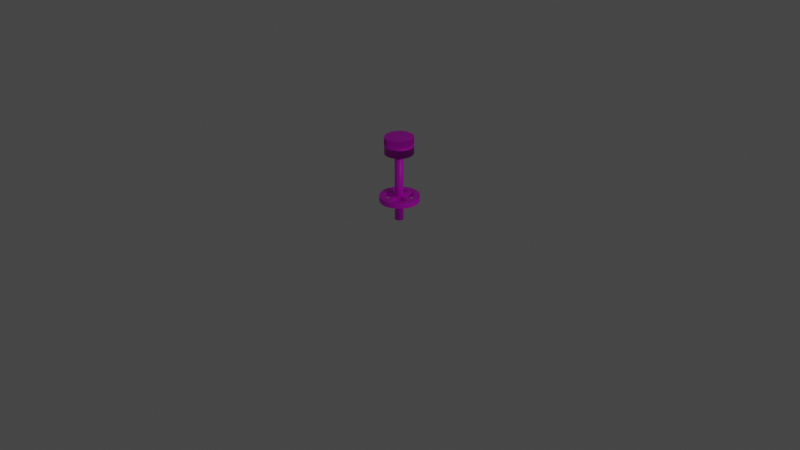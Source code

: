 # Source: stool.blend  (saved by Blender 3.6.11; exported with 4.5.12 LTS)
import bpy
from mathutils import Matrix  # noqa: F401  (used for matrix-valued properties, if any)

bpy.ops.wm.read_factory_settings(use_empty=True)
scene = bpy.context.scene
scene.name = 'Scene'

# ---- collections
col_collection = bpy.data.collections.new('Collection'); scene.collection.children.link(col_collection)

# ---- images (referenced by path relative to the original .blend; pixels are not part of the script)
import os
ASSET_DIR = os.environ.get("B2B_ASSET_DIR", "")  # directory of the original .blend (textures are referenced by path, not embedded)
HERE = os.path.dirname(os.path.abspath(__file__))  # packed textures are extracted next to this script under _unpacked/

def load_image(name, relpath, width, height, colorspace="sRGB"):
    """Load a texture the original file referenced (path relative to the .blend, or extracted next to this script)."""
    p = next((c for c in (os.path.join(HERE, relpath), os.path.join(ASSET_DIR, relpath)) if relpath and os.path.exists(c)), "")
    if p:
        img = bpy.data.images.load(p, check_existing=True)
        img.name = name
    else:  # same state as the original file: an image datablock whose file is absent (Cycles renders it pink)
        img = bpy.data.images.new(name, width, height)
        img.source = "FILE"
        img.filepath = "//" + (relpath or name)
    img.colorspace_settings.name = colorspace
    return img
img_blackmetaliclegs_asset_jpeg = load_image('blackmetaliclegs_asset.jpeg', 'blackmetaliclegs_asset.jpeg', 1024, 1024, 'sRGB')
img_tablewood_asset_jpeg = load_image('tablewood_asset.jpeg', 'tablewood_asset.jpeg', 1024, 1024, 'sRGB')

# ---- materials (node trees are filled in below, after node groups)
mat_material_001 = bpy.data.materials.new('Material.001')
mat_material_001.use_transparent_shadow = False
mat_material_002 = bpy.data.materials.new('Material.002')
mat_material_002.use_transparent_shadow = False
mat_material_003 = bpy.data.materials.new('Material.003')
mat_material_003.use_transparent_shadow = False

# ---- material node trees
mat_material_001.use_nodes = True; mat_material_001.node_tree.nodes.clear()
_N = mat_material_001.node_tree.nodes; _L = mat_material_001.node_tree.links
n0 = _N.new('ShaderNodeBsdfPrincipled'); n0.name = 'Principled BSDF'; n0.location = (10, 300)
n0.distribution = 'GGX'
n0.subsurface_method = 'RANDOM_WALK_SKIN'
n0.inputs[3].default_value = 1.45
n0.inputs[27].default_value = (0.0, 0.0, 0.0, 1.0)
n0.inputs[28].default_value = 1.0
n1 = _N.new('ShaderNodeOutputMaterial'); n1.name = 'Material Output'; n1.location = (300, 300)
n2 = _N.new('ShaderNodeTexImage'); n2.name = 'Image Texture'; n2.location = (-357, 170)
n2.image = img_blackmetaliclegs_asset_jpeg
_L.new(n0.outputs[0], n1.inputs[0])
_L.new(n2.outputs[0], n0.inputs[0])
_L.new(n2.outputs[1], n0.inputs[4])
n1.is_active_output = True
mat_material_002.use_nodes = True; mat_material_002.node_tree.nodes.clear()
_N = mat_material_002.node_tree.nodes; _L = mat_material_002.node_tree.links
n0 = _N.new('ShaderNodeBsdfPrincipled'); n0.name = 'Principled BSDF'; n0.location = (10, 300)
n0.distribution = 'GGX'
n0.subsurface_method = 'RANDOM_WALK_SKIN'
n0.inputs[3].default_value = 1.45
n0.inputs[27].default_value = (0.0, 0.0, 0.0, 1.0)
n0.inputs[28].default_value = 1.0
n1 = _N.new('ShaderNodeOutputMaterial'); n1.name = 'Material Output'; n1.location = (300, 300)
n2 = _N.new('ShaderNodeTexImage'); n2.name = 'Image Texture'; n2.location = (-303, 200)
n2.image = img_tablewood_asset_jpeg
_L.new(n0.outputs[0], n1.inputs[0])
_L.new(n2.outputs[0], n0.inputs[0])
_L.new(n2.outputs[1], n0.inputs[4])
n1.is_active_output = True
mat_material_003.use_nodes = True; mat_material_003.node_tree.nodes.clear()
_N = mat_material_003.node_tree.nodes; _L = mat_material_003.node_tree.links
n0 = _N.new('ShaderNodeBsdfPrincipled'); n0.name = 'Principled BSDF'; n0.location = (10, 300)
n0.distribution = 'GGX'
n0.subsurface_method = 'RANDOM_WALK_SKIN'
n0.inputs[3].default_value = 1.45
n0.inputs[27].default_value = (0.0, 0.0, 0.0, 1.0)
n0.inputs[28].default_value = 1.0
n1 = _N.new('ShaderNodeOutputMaterial'); n1.name = 'Material Output'; n1.location = (300, 300)
n2 = _N.new('ShaderNodeTexImage'); n2.name = 'Image Texture'; n2.location = (-309, 231)
n2.image = img_blackmetaliclegs_asset_jpeg
_L.new(n0.outputs[0], n1.inputs[0])
_L.new(n2.outputs[0], n0.inputs[0])
_L.new(n2.outputs[1], n0.inputs[4])
n1.is_active_output = True

# ---- world
world_world = bpy.data.worlds.new('World'); scene.world = world_world
world_world.use_nodes = True; world_world.node_tree.nodes.clear()
_N = world_world.node_tree.nodes; _L = world_world.node_tree.links
n0 = _N.new('ShaderNodeOutputWorld'); n0.name = 'World Output'; n0.location = (300, 300)
n1 = _N.new('ShaderNodeBackground'); n1.name = 'Background'; n1.location = (10, 300)
n1.inputs[0].default_value = (0.05088, 0.05088, 0.05088, 1.0)
_L.new(n1.outputs[0], n0.inputs[0])
n0.is_active_output = True
world_world.color = (0.05088, 0.05088, 0.05088)
world_world.use_sun_shadow = False
world_world.sun_shadow_jitter_overblur = 0.0

# ---- cameras
cam_camera = bpy.data.cameras.new('Camera')
cam_camera.clip_end = 100.0
cam_camera.ortho_scale = 7.314

# ---- lights
light_light = bpy.data.lights.new('Light', 'POINT')
light_light.transmission_factor = 0.0
light_light.energy = 1000.0
light_light.shadow_soft_size = 0.1
light_light.shadow_maximum_resolution = 0.006
light_light.use_absolute_resolution = True

# ---- meshes
me_cylinder = bpy.data.meshes.new('Cylinder')
me_cylinder.from_pydata([(0.0, 0.045, -0.375), (0.0, 0.045, 0.375), (0.008779, 0.04414, -0.375), (0.008779, 0.04414, 0.375), (0.01722, 0.04157, -0.375), (0.01722, 0.04157, 0.375), (0.025, 0.03742, -0.375), (0.025, 0.03742, 0.375), (0.03182, 0.03182, -0.375), (0.03182, 0.03182, 0.375), (0.03742, 0.025, -0.375), (0.03742, 0.025, 0.375), (0.04157, 0.01722, -0.375), (0.04157, 0.01722, 0.375), (0.04414, 0.008779, -0.375), (0.04414, 0.008779, 0.375), (0.045, 0.0, -0.375), (0.045, 0.0, 0.375), (0.04414, -0.008779, -0.375), (0.04414, -0.008779, 0.375), (0.04157, -0.01722, -0.375), (0.04157, -0.01722, 0.375), (0.03742, -0.025, -0.375), (0.03742, -0.025, 0.375), (0.03182, -0.03182, -0.375), (0.03182, -0.03182, 0.375), (0.025, -0.03742, -0.375), (0.025, -0.03742, 0.375), (0.01722, -0.04157, -0.375), (0.01722, -0.04157, 0.375), (0.008779, -0.04414, -0.375), (0.008779, -0.04414, 0.375), (0.0, -0.045, -0.375), (0.0, -0.045, 0.375), (-0.008779, -0.04414, -0.375), (-0.008779, -0.04414, 0.375), (-0.01722, -0.04157, -0.375), (-0.01722, -0.04157, 0.375), (-0.025, -0.03742, -0.375), (-0.025, -0.03742, 0.375), (-0.03182, -0.03182, -0.375), (-0.03182, -0.03182, 0.375), (-0.03742, -0.025, -0.375), (-0.03742, -0.025, 0.375), (-0.04157, -0.01722, -0.375), (-0.04157, -0.01722, 0.375), (-0.04414, -0.008779, -0.375), (-0.04414, -0.008779, 0.375), (-0.045, 0.0, -0.375), (-0.045, 0.0, 0.375), (-0.04414, 0.008779, -0.375), (-0.04414, 0.008779, 0.375), (-0.04157, 0.01722, -0.375), (-0.04157, 0.01722, 0.375), (-0.03742, 0.025, -0.375), (-0.03742, 0.025, 0.375), (-0.03182, 0.03182, -0.375), (-0.03182, 0.03182, 0.375), (-0.025, 0.03742, -0.375), (-0.025, 0.03742, 0.375), (-0.01722, 0.04157, -0.375), (-0.01722, 0.04157, 0.375), (-0.008779, 0.04414, -0.375), (-0.008779, 0.04414, 0.375)], [], [(0, 1, 3, 2), (2, 3, 5, 4), (4, 5, 7, 6), (6, 7, 9, 8), (8, 9, 11, 10), (10, 11, 13, 12), (12, 13, 15, 14), (14, 15, 17, 16), (16, 17, 19, 18), (18, 19, 21, 20), (20, 21, 23, 22), (22, 23, 25, 24), (24, 25, 27, 26), (26, 27, 29, 28), (28, 29, 31, 30), (30, 31, 33, 32), (32, 33, 35, 34), (34, 35, 37, 36), (36, 37, 39, 38), (38, 39, 41, 40), (40, 41, 43, 42), (42, 43, 45, 44), (44, 45, 47, 46), (46, 47, 49, 48), (48, 49, 51, 50), (50, 51, 53, 52), (52, 53, 55, 54), (54, 55, 57, 56), (56, 57, 59, 58), (58, 59, 61, 60), (3, 1, 63, 61, 59, 57, 55, 53, 51, 49, 47, 45, 43, 41, 39, 37, 35, 33, 31, 29, 27, 25, 23, 21, 19, 17, 15, 13, 11, 9, 7, 5), (60, 61, 63, 62), (62, 63, 1, 0), (0, 2, 4, 6, 8, 10, 12, 14, 16, 18, 20, 22, 24, 26, 28, 30, 32, 34, 36, 38, 40, 42, 44, 46, 48, 50, 52, 54, 56, 58, 60, 62)])
me_cylinder.polygons.foreach_set('use_smooth', [True] * 34)
_uv = me_cylinder.uv_layers.new(name='UVMap')
_uv.uv.foreach_set('vector', [1.0, 0.5, 1.0, 1.0, 0.9688, 1.0, 0.9688, 0.5, 0.9688, 0.5, 0.9688, 1.0, 0.9375, 1.0, 0.9375, 0.5, 0.9375, 0.5, 0.9375, 1.0, 0.9062, 1.0, 0.9062, 0.5, 0.9062, 0.5, 0.9062, 1.0, 0.875, 1.0, 0.875, 0.5, 0.875, 0.5, 0.875, 1.0, 0.8438, 1.0, 0.8438, 0.5, 0.8438, 0.5, 0.8438, 1.0, 0.8125, 1.0, 0.8125, 0.5, 0.8125, 0.5, 0.8125, 1.0, 0.7812, 1.0, 0.7812, 0.5, 0.7812, 0.5, 0.7812, 1.0, 0.75, 1.0, 0.75, 0.5, 0.75, 0.5, 0.75, 1.0, 0.7188, 1.0, 0.7188, 0.5, 0.7188, 0.5, 0.7188, 1.0, 0.6875, 1.0, 0.6875, 0.5, 0.6875, 0.5, 0.6875, 1.0, 0.6562, 1.0, 0.6562, 0.5, 0.6562, 0.5, 0.6562, 1.0, 0.625, 1.0, 0.625, 0.5, 0.625, 0.5, 0.625, 1.0, 0.5938, 1.0, 0.5938, 0.5, 0.5938, 0.5, 0.5938, 1.0, 0.5625, 1.0, 0.5625, 0.5, 0.5625, 0.5, 0.5625, 1.0, 0.5312, 1.0, 0.5312, 0.5, 0.5312, 0.5, 0.5312, 1.0, 0.5, 1.0, 0.5, 0.5, 0.5, 0.5, 0.5, 1.0, 0.4688, 1.0, 0.4688, 0.5, 0.4688, 0.5, 0.4688, 1.0, 0.4375, 1.0, 0.4375, 0.5, 0.4375, 0.5, 0.4375, 1.0, 0.4062, 1.0, 0.4062, 0.5, 0.4062, 0.5, 0.4062, 1.0, 0.375, 1.0, 0.375, 0.5, 0.375, 0.5, 0.375, 1.0, 0.3438, 1.0, 0.3438, 0.5, 0.3438, 0.5, 0.3438, 1.0, 0.3125, 1.0, 0.3125, 0.5, 0.3125, 0.5, 0.3125, 1.0, 0.2812, 1.0, 0.2812, 0.5, 0.2812, 0.5, 0.2812, 1.0, 0.25, 1.0, 0.25, 0.5, 0.25, 0.5, 0.25, 1.0, 0.2188, 1.0, 0.2188, 0.5, 0.2188, 0.5, 0.2188, 1.0, 0.1875, 1.0, 0.1875, 0.5, 0.1875, 0.5, 0.1875, 1.0, 0.1562, 1.0, 0.1562, 0.5, 0.1562, 0.5, 0.1562, 1.0, 0.125, 1.0, 0.125, 0.5, 0.125, 0.5, 0.125, 1.0, 0.09375, 1.0, 0.09375, 0.5, 0.09375, 0.5, 0.09375, 1.0, 0.0625, 1.0, 0.0625, 0.5, 0.2968, 0.4854, 0.25, 0.49, 0.2032, 0.4854, 0.1582, 0.4717, 0.1167, 0.4496, 0.08029, 0.4197, 0.05045, 0.3833, 0.02827, 0.3418, 0.01461, 0.2968, 0.01, 0.25, 0.01461, 0.2032, 0.02827, 0.1582, 0.05045, 0.1167, 0.08029, 0.08029, 0.1167, 0.05045, 0.1582, 0.02827, 0.2032, 0.01461, 0.25, 0.01, 0.2968, 0.01461, 0.3418, 0.02827, 0.3833, 0.05045, 0.4197, 0.08029, 0.4496, 0.1167, 0.4717, 0.1582, 0.4854, 0.2032, 0.49, 0.25, 0.4854, 0.2968, 0.4717, 0.3418, 0.4496, 0.3833, 0.4197, 0.4197, 0.3833, 0.4496, 0.3418, 0.4717, 0.0625, 0.5, 0.0625, 1.0, 0.03125, 1.0, 0.03125, 0.5, 0.03125, 0.5, 0.03125, 1.0, 0.0, 1.0, 0.0, 0.5, 0.75, 0.49, 0.7968, 0.4854, 0.8418, 0.4717, 0.8833, 0.4496, 0.9197, 0.4197, 0.9496, 0.3833, 0.9717, 0.3418, 0.9854, 0.2968, 0.99, 0.25, 0.9854, 0.2032, 0.9717, 0.1582, 0.9496, 0.1167, 0.9197, 0.08029, 0.8833, 0.05045, 0.8418, 0.02827, 0.7968, 0.01461, 0.75, 0.01, 0.7032, 0.01461, 0.6582, 0.02827, 0.6167, 0.05045, 0.5803, 0.08029, 0.5504, 0.1167, 0.5283, 0.1582, 0.5146, 0.2032, 0.51, 0.25, 0.5146, 0.2968, 0.5283, 0.3418, 0.5504, 0.3833, 0.5803, 0.4197, 0.6167, 0.4496, 0.6582, 0.4717, 0.7032, 0.4854])
me_cylinder.materials.append(mat_material_001)
me_cylinder.update()
me_cylinder_001 = bpy.data.meshes.new('Cylinder.001')
me_cylinder_001.from_pydata([(0.0, 0.045, -0.375), (0.0, 0.045, 0.375), (0.008779, 0.04414, -0.375), (0.008779, 0.04414, 0.375), (0.01722, 0.04157, -0.375), (0.01722, 0.04157, 0.375), (0.025, 0.03742, -0.375), (0.025, 0.03742, 0.375), (0.03182, 0.03182, -0.375), (0.03182, 0.03182, 0.375), (0.03742, 0.025, -0.375), (0.03742, 0.025, 0.375), (0.04157, 0.01722, -0.375), (0.04157, 0.01722, 0.375), (0.04414, 0.008779, -0.375), (0.04414, 0.008779, 0.375), (0.045, 0.0, -0.375), (0.045, 0.0, 0.375), (0.04414, -0.008779, -0.375), (0.04414, -0.008779, 0.375), (0.04157, -0.01722, -0.375), (0.04157, -0.01722, 0.375), (0.03742, -0.025, -0.375), (0.03742, -0.025, 0.375), (0.03182, -0.03182, -0.375), (0.03182, -0.03182, 0.375), (0.025, -0.03742, -0.375), (0.025, -0.03742, 0.375), (0.01722, -0.04157, -0.375), (0.01722, -0.04157, 0.375), (0.008779, -0.04414, -0.375), (0.008779, -0.04414, 0.375), (0.0, -0.045, -0.375), (0.0, -0.045, 0.375), (-0.008779, -0.04414, -0.375), (-0.008779, -0.04414, 0.375), (-0.01722, -0.04157, -0.375), (-0.01722, -0.04157, 0.375), (-0.025, -0.03742, -0.375), (-0.025, -0.03742, 0.375), (-0.03182, -0.03182, -0.375), (-0.03182, -0.03182, 0.375), (-0.03742, -0.025, -0.375), (-0.03742, -0.025, 0.375), (-0.04157, -0.01722, -0.375), (-0.04157, -0.01722, 0.375), (-0.04414, -0.008779, -0.375), (-0.04414, -0.008779, 0.375), (-0.045, 0.0, -0.375), (-0.045, 0.0, 0.375), (-0.04414, 0.008779, -0.375), (-0.04414, 0.008779, 0.375), (-0.04157, 0.01722, -0.375), (-0.04157, 0.01722, 0.375), (-0.03742, 0.025, -0.375), (-0.03742, 0.025, 0.375), (-0.03182, 0.03182, -0.375), (-0.03182, 0.03182, 0.375), (-0.025, 0.03742, -0.375), (-0.025, 0.03742, 0.375), (-0.01722, 0.04157, -0.375), (-0.01722, 0.04157, 0.375), (-0.008779, 0.04414, -0.375), (-0.008779, 0.04414, 0.375)], [], [(0, 1, 3, 2), (2, 3, 5, 4), (4, 5, 7, 6), (6, 7, 9, 8), (8, 9, 11, 10), (10, 11, 13, 12), (12, 13, 15, 14), (14, 15, 17, 16), (16, 17, 19, 18), (18, 19, 21, 20), (20, 21, 23, 22), (22, 23, 25, 24), (24, 25, 27, 26), (26, 27, 29, 28), (28, 29, 31, 30), (30, 31, 33, 32), (32, 33, 35, 34), (34, 35, 37, 36), (36, 37, 39, 38), (38, 39, 41, 40), (40, 41, 43, 42), (42, 43, 45, 44), (44, 45, 47, 46), (46, 47, 49, 48), (48, 49, 51, 50), (50, 51, 53, 52), (52, 53, 55, 54), (54, 55, 57, 56), (56, 57, 59, 58), (58, 59, 61, 60), (3, 1, 63, 61, 59, 57, 55, 53, 51, 49, 47, 45, 43, 41, 39, 37, 35, 33, 31, 29, 27, 25, 23, 21, 19, 17, 15, 13, 11, 9, 7, 5), (60, 61, 63, 62), (62, 63, 1, 0), (0, 2, 4, 6, 8, 10, 12, 14, 16, 18, 20, 22, 24, 26, 28, 30, 32, 34, 36, 38, 40, 42, 44, 46, 48, 50, 52, 54, 56, 58, 60, 62)])
me_cylinder_001.polygons.foreach_set('use_smooth', [True] * 34)
_uv = me_cylinder_001.uv_layers.new(name='UVMap')
_uv.uv.foreach_set('vector', [1.0, 0.5, 1.0, 1.0, 0.9688, 1.0, 0.9688, 0.5, 0.9688, 0.5, 0.9688, 1.0, 0.9375, 1.0, 0.9375, 0.5, 0.9375, 0.5, 0.9375, 1.0, 0.9062, 1.0, 0.9062, 0.5, 0.9062, 0.5, 0.9062, 1.0, 0.875, 1.0, 0.875, 0.5, 0.875, 0.5, 0.875, 1.0, 0.8438, 1.0, 0.8438, 0.5, 0.8438, 0.5, 0.8438, 1.0, 0.8125, 1.0, 0.8125, 0.5, 0.8125, 0.5, 0.8125, 1.0, 0.7812, 1.0, 0.7812, 0.5, 0.7812, 0.5, 0.7812, 1.0, 0.75, 1.0, 0.75, 0.5, 0.75, 0.5, 0.75, 1.0, 0.7188, 1.0, 0.7188, 0.5, 0.7188, 0.5, 0.7188, 1.0, 0.6875, 1.0, 0.6875, 0.5, 0.6875, 0.5, 0.6875, 1.0, 0.6562, 1.0, 0.6562, 0.5, 0.6562, 0.5, 0.6562, 1.0, 0.625, 1.0, 0.625, 0.5, 0.625, 0.5, 0.625, 1.0, 0.5938, 1.0, 0.5938, 0.5, 0.5938, 0.5, 0.5938, 1.0, 0.5625, 1.0, 0.5625, 0.5, 0.5625, 0.5, 0.5625, 1.0, 0.5312, 1.0, 0.5312, 0.5, 0.5312, 0.5, 0.5312, 1.0, 0.5, 1.0, 0.5, 0.5, 0.5, 0.5, 0.5, 1.0, 0.4688, 1.0, 0.4688, 0.5, 0.4688, 0.5, 0.4688, 1.0, 0.4375, 1.0, 0.4375, 0.5, 0.4375, 0.5, 0.4375, 1.0, 0.4062, 1.0, 0.4062, 0.5, 0.4062, 0.5, 0.4062, 1.0, 0.375, 1.0, 0.375, 0.5, 0.375, 0.5, 0.375, 1.0, 0.3438, 1.0, 0.3438, 0.5, 0.3438, 0.5, 0.3438, 1.0, 0.3125, 1.0, 0.3125, 0.5, 0.3125, 0.5, 0.3125, 1.0, 0.2812, 1.0, 0.2812, 0.5, 0.2812, 0.5, 0.2812, 1.0, 0.25, 1.0, 0.25, 0.5, 0.25, 0.5, 0.25, 1.0, 0.2188, 1.0, 0.2188, 0.5, 0.2188, 0.5, 0.2188, 1.0, 0.1875, 1.0, 0.1875, 0.5, 0.1875, 0.5, 0.1875, 1.0, 0.1562, 1.0, 0.1562, 0.5, 0.1562, 0.5, 0.1562, 1.0, 0.125, 1.0, 0.125, 0.5, 0.125, 0.5, 0.125, 1.0, 0.09375, 1.0, 0.09375, 0.5, 0.09375, 0.5, 0.09375, 1.0, 0.0625, 1.0, 0.0625, 0.5, 0.2968, 0.4854, 0.25, 0.49, 0.2032, 0.4854, 0.1582, 0.4717, 0.1167, 0.4496, 0.08029, 0.4197, 0.05045, 0.3833, 0.02827, 0.3418, 0.01461, 0.2968, 0.01, 0.25, 0.01461, 0.2032, 0.02827, 0.1582, 0.05045, 0.1167, 0.08029, 0.08029, 0.1167, 0.05045, 0.1582, 0.02827, 0.2032, 0.01461, 0.25, 0.01, 0.2968, 0.01461, 0.3418, 0.02827, 0.3833, 0.05045, 0.4197, 0.08029, 0.4496, 0.1167, 0.4717, 0.1582, 0.4854, 0.2032, 0.49, 0.25, 0.4854, 0.2968, 0.4717, 0.3418, 0.4496, 0.3833, 0.4197, 0.4197, 0.3833, 0.4496, 0.3418, 0.4717, 0.0625, 0.5, 0.0625, 1.0, 0.03125, 1.0, 0.03125, 0.5, 0.03125, 0.5, 0.03125, 1.0, 0.0, 1.0, 0.0, 0.5, 0.75, 0.49, 0.7968, 0.4854, 0.8418, 0.4717, 0.8833, 0.4496, 0.9197, 0.4197, 0.9496, 0.3833, 0.9717, 0.3418, 0.9854, 0.2968, 0.99, 0.25, 0.9854, 0.2032, 0.9717, 0.1582, 0.9496, 0.1167, 0.9197, 0.08029, 0.8833, 0.05045, 0.8418, 0.02827, 0.7968, 0.01461, 0.75, 0.01, 0.7032, 0.01461, 0.6582, 0.02827, 0.6167, 0.05045, 0.5803, 0.08029, 0.5504, 0.1167, 0.5283, 0.1582, 0.5146, 0.2032, 0.51, 0.25, 0.5146, 0.2968, 0.5283, 0.3418, 0.5504, 0.3833, 0.5803, 0.4197, 0.6167, 0.4496, 0.6582, 0.4717, 0.7032, 0.4854])
me_cylinder_001.materials.append(mat_material_002)
me_cylinder_001.update()
me_cylinder_008 = bpy.data.meshes.new('Cylinder.008')
me_cylinder_008.from_pydata([(0.0, 0.045, -0.375), (0.0003857, -0.0008668, -0.4235), (0.0, 0.045, 0.375), (0.0001924, -0.001567, 0.3791), (0.008779, 0.04414, -0.375), (0.006247, 0.0314, -0.375), (0.008779, 0.04414, 0.375), (0.006247, 0.0314, 0.375), (0.01722, 0.04157, -0.375), (0.01225, 0.02958, -0.375), (0.01722, 0.04157, 0.375), (0.01225, 0.02958, 0.375), (0.025, 0.03742, -0.375), (0.01779, 0.02662, -0.375), (0.025, 0.03742, 0.375), (0.01779, 0.02662, 0.375), (0.03182, 0.03182, -0.375), (0.02264, 0.02264, -0.375), (0.03182, 0.03182, 0.375), (0.02264, 0.02264, 0.375), (0.03742, 0.025, -0.375), (0.02662, 0.01779, -0.375), (0.03742, 0.025, 0.375), (0.02662, 0.01779, 0.375), (0.02958, 0.01225, -0.375), (0.04157, 0.01722, -0.375), (0.04157, 0.01722, 0.375), (0.02958, 0.01225, 0.375), (0.04414, 0.008779, -0.375), (0.0314, 0.006247, -0.375), (0.04414, 0.008779, 0.375), (0.0314, 0.006247, 0.375), (0.045, 0.0, -0.375), (0.0001364, -0.0005864, -0.375), (0.045, 0.0, 0.375), (0.0001364, -0.0005864, 0.375), (0.04414, -0.008779, -0.375), (0.0314, -0.006247, -0.375), (0.04414, -0.008779, 0.375), (0.0314, -0.006247, 0.375), (0.02958, -0.01225, -0.375), (0.04157, -0.01722, -0.375), (0.04157, -0.01722, 0.375), (0.02958, -0.01225, 0.375), (0.02662, -0.01779, -0.375), (0.03742, -0.025, -0.375), (0.02662, -0.01779, 0.375), (0.03742, -0.025, 0.375), (0.02264, -0.02264, -0.375), (0.03182, -0.03182, -0.375), (0.02264, -0.02264, 0.375), (0.03182, -0.03182, 0.375), (0.025, -0.03742, -0.375), (0.01779, -0.02662, -0.375), (0.025, -0.03742, 0.375), (0.01779, -0.02662, 0.375), (0.01722, -0.04157, -0.375), (0.01225, -0.02958, -0.375), (0.01722, -0.04157, 0.375), (0.01225, -0.02958, 0.375), (0.006247, -0.0314, -0.375), (0.008779, -0.04414, -0.375), (0.008779, -0.04414, 0.375), (0.006247, -0.0314, 0.375), (0.0001593, -0.00194, -0.2969), (0.0, -0.045, -0.375), (0.0, -0.045, 0.375), (0.0003525, -0.00124, 0.4005), (-0.006247, -0.0314, -0.375), (-0.008779, -0.04414, -0.375), (-0.006247, -0.0314, 0.375), (-0.008779, -0.04414, 0.375), (-0.01722, -0.04157, -0.375), (-0.01225, -0.02958, -0.375), (-0.01225, -0.02958, 0.375), (-0.01722, -0.04157, 0.375), (-0.025, -0.03742, -0.375), (-0.01779, -0.02662, -0.375), (-0.01779, -0.02662, 0.375), (-0.025, -0.03742, 0.375), (-0.03182, -0.03182, -0.375), (-0.02264, -0.02264, -0.375), (-0.02264, -0.02264, 0.375), (-0.03182, -0.03182, 0.375), (-0.03742, -0.025, -0.375), (-0.02662, -0.01779, -0.375), (-0.02662, -0.01779, 0.375), (-0.03742, -0.025, 0.375), (-0.02958, -0.01225, -0.375), (-0.04157, -0.01722, -0.375), (-0.02958, -0.01225, 0.375), (-0.04157, -0.01722, 0.375), (-0.04414, -0.008779, -0.375), (-0.0314, -0.006247, -0.375), (-0.0314, -0.006247, 0.375), (-0.04414, -0.008779, 0.375), (-0.0001389, -0.0005736, -0.3795), (-0.045, 0.0, -0.375), (-0.045, 0.0, 0.375), (-0.0001389, -0.0005736, 0.3705), (-0.0314, 0.006247, -0.375), (-0.04414, 0.008779, -0.375), (-0.04414, 0.008779, 0.375), (-0.0314, 0.006247, 0.375), (-0.02958, 0.01225, -0.375), (-0.04157, 0.01722, -0.375), (-0.04157, 0.01722, 0.375), (-0.02958, 0.01225, 0.375), (-0.02662, 0.01779, -0.375), (-0.03742, 0.025, -0.375), (-0.03742, 0.025, 0.375), (-0.02662, 0.01779, 0.375), (-0.02264, 0.02264, -0.375), (-0.03182, 0.03182, -0.375), (-0.03182, 0.03182, 0.375), (-0.02264, 0.02264, 0.375), (-0.01779, 0.02662, -0.375), (-0.025, 0.03742, -0.375), (-0.01779, 0.02662, 0.375), (-0.025, 0.03742, 0.375), (-0.01225, 0.02958, -0.375), (-0.01722, 0.04157, -0.375), (-0.01225, 0.02958, 0.375), (-0.01722, 0.04157, 0.375), (-0.006247, 0.0314, -0.375), (-0.008779, 0.04414, -0.375), (-0.008779, 0.04414, 0.375), (-0.006247, 0.0314, 0.375), (0.0314, 0.006247, 4.768e-07), (0.0001364, -0.0005864, -5.066e-07), (0.0314, -0.006247, 4.768e-07), (-0.0001712, 0.002537, -0.375), (-0.0001712, 0.002537, 0.375), (-0.0001712, -0.00371, -0.375), (-0.0001712, -0.00371, 0.375), (-0.0001712, -0.00371, -5.066e-07), (-0.0001712, 0.002537, -5.066e-07), (0.0001924, -0.001567, 0.004073), (0.003509, -0.001174, -0.4235), (0.003316, -0.001875, 0.3791), (0.006247, 0.0314, 4.768e-07), (-0.002738, -0.001174, -0.4235), (-0.002931, -0.001875, 0.3791), (-0.006247, 0.0314, 4.768e-07), (-0.002931, -0.001875, 0.004073), (0.003316, -0.001875, 0.004073), (0.0001687, -0.003697, 0.3705), (0.0001687, 0.00255, -0.3795), (-0.0314, 0.006247, 4.768e-07), (-0.0001389, -0.0005736, -0.004526), (-0.0314, -0.006247, 4.768e-07), (0.0001687, -0.003697, -0.3795), (0.0001687, 0.00255, 0.3705), (0.0001687, 0.00255, -0.004526), (0.0001687, -0.003697, -0.004526), (0.003283, -0.001633, -0.2969), (0.0001593, -0.00194, 0.07805), (-0.002964, -0.001633, -0.2969), (-0.006247, -0.0314, 4.768e-07), (0.006247, -0.0314, 4.768e-07), (0.003476, -0.0009322, 0.4005), (-0.002771, -0.0009322, 0.4005), (-0.002964, -0.001633, 0.07805), (0.003283, -0.001633, 0.07805)], [], [(0, 2, 6, 4), (4, 6, 10, 8), (8, 10, 14, 12), (12, 14, 18, 16), (16, 18, 22, 20), (20, 22, 26, 25), (25, 26, 30, 28), (28, 30, 34, 32), (32, 34, 38, 36), (36, 38, 42, 41), (41, 42, 47, 45), (45, 47, 51, 49), (49, 51, 54, 52), (52, 54, 58, 56), (56, 58, 62, 61), (61, 62, 66, 65), (65, 66, 71, 69), (69, 71, 75, 72), (72, 75, 79, 76), (76, 79, 83, 80), (80, 83, 87, 84), (84, 87, 91, 89), (89, 91, 95, 92), (92, 95, 98, 97), (97, 98, 102, 101), (101, 102, 106, 105), (105, 106, 110, 109), (109, 110, 114, 113), (113, 114, 119, 117), (117, 119, 123, 121), (161, 160, 67), (134, 132, 35), (121, 123, 126, 125), (125, 126, 2, 0), (151, 147, 96), (131, 133, 33), (145, 138, 5, 140), (7, 140, 5, 9, 11), (13, 15, 11, 9), (17, 19, 15, 13), (23, 19, 17, 21), (21, 24, 27, 23), (24, 29, 128, 31, 27), (136, 128, 29, 131), (135, 129, 33, 133), (43, 39, 130, 37, 40), (46, 43, 40, 44), (50, 46, 44, 48), (55, 50, 48, 53), (53, 57, 59, 55), (57, 60, 159, 63, 59), (163, 159, 60, 155), (162, 156, 64, 157), (68, 73, 74, 70, 158), (78, 74, 73, 77), (82, 78, 77, 81), (82, 81, 85, 86), (86, 85, 88, 90), (90, 88, 93, 150, 94), (154, 151, 96, 149), (153, 147, 100, 148), (103, 148, 100, 104, 107), (108, 111, 107, 104), (112, 115, 111, 108), (115, 112, 116, 118), (118, 116, 120, 122), (122, 120, 124, 143, 127), (144, 142, 127, 143), (130, 135, 133, 37), (39, 134, 135, 130), (134, 35, 129, 135), (129, 136, 131, 33), (35, 132, 136, 129), (132, 31, 128, 136), (141, 138, 1), (139, 142, 3), (152, 146, 99), (124, 125, 0, 4, 8, 12, 16, 20, 25, 28, 32, 36, 41, 45, 49, 52, 56, 61, 60, 57, 53, 48, 44, 40, 37, 133, 131, 29, 24, 21, 17, 13, 9, 5, 138, 141), (141, 144, 143, 124), (1, 137, 144, 141), (137, 3, 142, 144), (139, 145, 140, 7), (3, 137, 145, 139), (137, 1, 138, 145), (42, 38, 34, 30, 26, 22, 18, 14, 10, 6, 2, 126, 123, 119, 114, 110, 106, 102, 98, 95, 91, 90, 94, 146, 152, 103, 107, 111, 115, 118, 122, 127, 142, 139, 7, 11, 15, 19, 23, 27, 31, 132, 134, 39, 43), (152, 153, 148, 103), (99, 149, 153, 152), (149, 96, 147, 153), (146, 154, 149, 99), (94, 150, 154, 146), (150, 93, 151, 154), (155, 157, 64), (60, 61, 65, 69, 72, 76, 80, 84, 89, 92, 97, 101, 105, 109, 113, 117, 121, 125, 124, 120, 116, 112, 108, 104, 100, 147, 151, 93, 88, 85, 81, 77, 73, 68, 157, 155), (158, 162, 157, 68), (70, 161, 162, 158), (161, 67, 156, 162), (156, 163, 155, 64), (67, 160, 163, 156), (160, 63, 159, 163), (90, 91, 87, 83, 79, 75, 71, 66, 62, 58, 54, 51, 47, 42, 43, 46, 50, 55, 59, 63, 160, 161, 70, 74, 78, 82, 86)])
_uv = me_cylinder_008.uv_layers.new(name='UVMap')
_uv.uv.foreach_set('vector', [1.0, 0.5, 1.0, 1.0, 0.9688, 1.0, 0.9688, 0.5, 0.9688, 0.5, 0.9688, 1.0, 0.9375, 1.0, 0.9375, 0.5, 0.9375, 0.5, 0.9375, 1.0, 0.9062, 1.0, 0.9062, 0.5, 0.9062, 0.5, 0.9062, 1.0, 0.875, 1.0, 0.875, 0.5, 0.875, 0.5, 0.875, 1.0, 0.8438, 1.0, 0.8438, 0.5, 0.8438, 0.5, 0.8438, 1.0, 0.8125, 1.0, 0.8125, 0.5, 0.8125, 0.5, 0.8125, 1.0, 0.7812, 1.0, 0.7812, 0.5, 0.7812, 0.5, 0.7812, 1.0, 0.75, 1.0, 0.75, 0.5, 0.75, 0.5, 0.75, 1.0, 0.7188, 1.0, 0.7188, 0.5, 0.7188, 0.5, 0.7188, 1.0, 0.6875, 1.0, 0.6875, 0.5, 0.6875, 0.5, 0.6875, 1.0, 0.6562, 1.0, 0.6562, 0.5, 0.6562, 0.5, 0.6562, 1.0, 0.625, 1.0, 0.625, 0.5, 0.625, 0.5, 0.625, 1.0, 0.5938, 1.0, 0.5938, 0.5, 0.5938, 0.5, 0.5938, 1.0, 0.5625, 1.0, 0.5625, 0.5, 0.5625, 0.5, 0.5625, 1.0, 0.5312, 1.0, 0.5312, 0.5, 0.5312, 0.5, 0.5312, 1.0, 0.5, 1.0, 0.5, 0.5, 0.5, 0.5, 0.5, 1.0, 0.4688, 1.0, 0.4688, 0.5, 0.4688, 0.5, 0.4688, 1.0, 0.4375, 1.0, 0.4375, 0.5, 0.4375, 0.5, 0.4375, 1.0, 0.4062, 1.0, 0.4062, 0.5, 0.4062, 0.5, 0.4062, 1.0, 0.375, 1.0, 0.375, 0.5, 0.375, 0.5, 0.375, 1.0, 0.3438, 1.0, 0.3438, 0.5, 0.3438, 0.5, 0.3438, 1.0, 0.3125, 1.0, 0.3125, 0.5, 0.3125, 0.5, 0.3125, 1.0, 0.2812, 1.0, 0.2812, 0.5, 0.2812, 0.5, 0.2812, 1.0, 0.25, 1.0, 0.25, 0.5, 0.25, 0.5, 0.25, 1.0, 0.2188, 1.0, 0.2188, 0.5, 0.2188, 0.5, 0.2188, 1.0, 0.1875, 1.0, 0.1875, 0.5, 0.1875, 0.5, 0.1875, 1.0, 0.1562, 1.0, 0.1562, 0.5, 0.1562, 0.5, 0.1562, 1.0, 0.125, 1.0, 0.125, 0.5, 0.125, 0.5, 0.125, 1.0, 0.09375, 1.0, 0.09375, 0.5, 0.09375, 0.5, 0.09375, 1.0, 0.0625, 1.0, 0.0625, 0.5, 0.2333, 0.08087, 0.2667, 0.08087, 0.25, 0.07923, 0.4191, 0.2333, 0.4191, 0.2667, 0.4208, 0.25, 0.0625, 0.5, 0.0625, 1.0, 0.03125, 1.0, 0.03125, 0.5, 0.03125, 0.5, 0.03125, 1.0, 0.0, 1.0, 0.0, 0.5, 0.5809, 0.2333, 0.5809, 0.2667, 0.5792, 0.25, 0.9191, 0.2667, 0.9191, 0.2333, 0.9208, 0.25, 0.9844, 0.75, 0.9844, 0.5, 0.9688, 0.5, 0.9688, 0.75, 0.9688, 1.0, 0.9688, 0.75, 0.9688, 0.5, 0.9375, 0.5, 0.9375, 1.0, 0.9062, 0.5, 0.9062, 1.0, 0.9375, 1.0, 0.9375, 0.5, 0.875, 0.5, 0.875, 1.0, 0.9062, 1.0, 0.9062, 0.5, 0.8438, 1.0, 0.875, 1.0, 0.875, 0.5, 0.8438, 0.5, 0.8438, 0.5, 0.8125, 0.5, 0.8125, 1.0, 0.8438, 1.0, 0.8125, 0.5, 0.7812, 0.5, 0.7812, 0.75, 0.7812, 1.0, 0.8125, 1.0, 0.7656, 0.75, 0.7812, 0.75, 0.7812, 0.5, 0.7656, 0.5, 0.7344, 0.75, 0.75, 0.75, 0.75, 0.5, 0.7344, 0.5, 0.6875, 1.0, 0.7188, 1.0, 0.7188, 0.75, 0.7188, 0.5, 0.6875, 0.5, 0.6562, 1.0, 0.6875, 1.0, 0.6875, 0.5, 0.6562, 0.5, 0.625, 1.0, 0.6562, 1.0, 0.6562, 0.5, 0.625, 0.5, 0.5938, 1.0, 0.625, 1.0, 0.625, 0.5, 0.5938, 0.5, 0.5938, 0.5, 0.5625, 0.5, 0.5625, 1.0, 0.5938, 1.0, 0.5625, 0.5, 0.5312, 0.5, 0.5312, 0.75, 0.5312, 1.0, 0.5625, 1.0, 0.5156, 0.75, 0.5312, 0.75, 0.5312, 0.5, 0.5156, 0.5, 0.4844, 0.75, 0.5, 0.75, 0.5, 0.5, 0.4844, 0.5, 0.4688, 0.5, 0.4375, 0.5, 0.4375, 1.0, 0.4688, 1.0, 0.4688, 0.75, 0.4062, 1.0, 0.4375, 1.0, 0.4375, 0.5, 0.4062, 0.5, 0.375, 1.0, 0.4062, 1.0, 0.4062, 0.5, 0.375, 0.5, 0.375, 1.0, 0.375, 0.5, 0.3438, 0.5, 0.3438, 1.0, 0.3438, 1.0, 0.3438, 0.5, 0.3125, 0.5, 0.3125, 1.0, 0.3125, 1.0, 0.3125, 0.5, 0.2812, 0.5, 0.2812, 0.75, 0.2812, 1.0, 0.2656, 0.75, 0.2656, 0.5, 0.25, 0.5, 0.25, 0.75, 0.2344, 0.75, 0.2344, 0.5, 0.2188, 0.5, 0.2188, 0.75, 0.2188, 1.0, 0.2188, 0.75, 0.2188, 0.5, 0.1875, 0.5, 0.1875, 1.0, 0.1562, 0.5, 0.1562, 1.0, 0.1875, 1.0, 0.1875, 0.5, 0.125, 0.5, 0.125, 1.0, 0.1562, 1.0, 0.1562, 0.5, 0.125, 1.0, 0.125, 0.5, 0.09375, 0.5, 0.09375, 1.0, 0.09375, 1.0, 0.09375, 0.5, 0.0625, 0.5, 0.0625, 1.0, 0.0625, 1.0, 0.0625, 0.5, 0.03125, 0.5, 0.03125, 0.75, 0.03125, 1.0, 0.01562, 0.75, 0.01562, 1.0, 0.03125, 1.0, 0.03125, 0.75, 0.7188, 0.75, 0.7344, 0.75, 0.7344, 0.5, 0.7188, 0.5, 0.7188, 1.0, 0.7344, 1.0, 0.7344, 0.75, 0.7188, 0.75, 0.7344, 1.0, 0.75, 1.0, 0.75, 0.75, 0.7344, 0.75, 0.75, 0.75, 0.7656, 0.75, 0.7656, 0.5, 0.75, 0.5, 0.75, 1.0, 0.7656, 1.0, 0.7656, 0.75, 0.75, 0.75, 0.7656, 1.0, 0.7812, 1.0, 0.7812, 0.75, 0.7656, 0.75, 0.7333, 0.4191, 0.7667, 0.4191, 0.75, 0.4208, 0.2667, 0.4191, 0.2333, 0.4191, 0.25, 0.4208, 0.08087, 0.2667, 0.08087, 0.2333, 0.07923, 0.25, 0.7167, 0.4175, 0.7032, 0.4854, 0.75, 0.49, 0.7968, 0.4854, 0.8418, 0.4717, 0.8833, 0.4496, 0.9197, 0.4197, 0.9496, 0.3833, 0.9717, 0.3418, 0.9854, 0.2968, 0.99, 0.25, 0.9854, 0.2032, 0.9717, 0.1582, 0.9496, 0.1167, 0.9197, 0.08029, 0.8833, 0.05045, 0.8418, 0.02827, 0.7968, 0.01461, 0.7833, 0.08251, 0.8154, 0.09223, 0.8449, 0.108, 0.8708, 0.1292, 0.892, 0.1551, 0.9078, 0.1846, 0.9175, 0.2167, 0.9191, 0.2333, 0.9191, 0.2667, 0.9175, 0.2833, 0.9078, 0.3154, 0.892, 0.3449, 0.8708, 0.3708, 0.8449, 0.392, 0.8154, 0.4078, 0.7833, 0.4175, 0.7667, 0.4191, 0.7333, 0.4191, 0.01562, 0.5, 0.01562, 0.75, 0.03125, 0.75, 0.03125, 0.5, 0.0, 0.5, 0.0, 0.75, 0.01562, 0.75, 0.01562, 0.5, 0.0, 0.75, 0.0, 1.0, 0.01562, 1.0, 0.01562, 0.75, 0.9844, 1.0, 0.9844, 0.75, 0.9688, 0.75, 0.9688, 1.0, 1.0, 1.0, 1.0, 0.75, 0.9844, 0.75, 0.9844, 1.0, 1.0, 0.75, 1.0, 0.5, 0.9844, 0.5, 0.9844, 0.75, 0.4717, 0.1582, 0.4854, 0.2032, 0.49, 0.25, 0.4854, 0.2968, 0.4717, 0.3418, 0.4496, 0.3833, 0.4197, 0.4197, 0.3833, 0.4496, 0.3418, 0.4717, 0.2968, 0.4854, 0.25, 0.49, 0.2032, 0.4854, 0.1582, 0.4717, 0.1167, 0.4496, 0.08029, 0.4197, 0.05045, 0.3833, 0.02827, 0.3418, 0.01461, 0.2968, 0.01, 0.25, 0.01461, 0.2032, 0.02827, 0.1582, 0.09223, 0.1846, 0.08251, 0.2167, 0.08087, 0.2333, 0.08087, 0.2667, 0.08251, 0.2833, 0.09223, 0.3154, 0.108, 0.3449, 0.1292, 0.3708, 0.1551, 0.392, 0.1846, 0.4078, 0.2167, 0.4175, 0.2333, 0.4191, 0.2667, 0.4191, 0.2833, 0.4175, 0.3154, 0.4078, 0.3449, 0.392, 0.3708, 0.3708, 0.392, 0.3449, 0.4078, 0.3154, 0.4175, 0.2833, 0.4191, 0.2667, 0.4191, 0.2333, 0.4175, 0.2167, 0.4078, 0.1846, 0.2344, 1.0, 0.2344, 0.75, 0.2188, 0.75, 0.2188, 1.0, 0.25, 1.0, 0.25, 0.75, 0.2344, 0.75, 0.2344, 1.0, 0.25, 0.75, 0.25, 0.5, 0.2344, 0.5, 0.2344, 0.75, 0.2656, 1.0, 0.2656, 0.75, 0.25, 0.75, 0.25, 1.0, 0.2812, 1.0, 0.2812, 0.75, 0.2656, 0.75, 0.2656, 1.0, 0.2812, 0.75, 0.2812, 0.5, 0.2656, 0.5, 0.2656, 0.75, 0.7667, 0.08087, 0.7333, 0.08087, 0.75, 0.07923, 0.7833, 0.08251, 0.7968, 0.01461, 0.75, 0.01, 0.7032, 0.01461, 0.6582, 0.02827, 0.6167, 0.05045, 0.5803, 0.08029, 0.5504, 0.1167, 0.5283, 0.1582, 0.5146, 0.2032, 0.51, 0.25, 0.5146, 0.2968, 0.5283, 0.3418, 0.5504, 0.3833, 0.5803, 0.4197, 0.6167, 0.4496, 0.6582, 0.4717, 0.7032, 0.4854, 0.7167, 0.4175, 0.6846, 0.4078, 0.6551, 0.392, 0.6292, 0.3708, 0.608, 0.3449, 0.5922, 0.3154, 0.5825, 0.2833, 0.5809, 0.2667, 0.5809, 0.2333, 0.5825, 0.2167, 0.5922, 0.1846, 0.608, 0.1551, 0.6292, 0.1292, 0.6551, 0.108, 0.6846, 0.09223, 0.7167, 0.08251, 0.7333, 0.08087, 0.7667, 0.08087, 0.4688, 0.75, 0.4844, 0.75, 0.4844, 0.5, 0.4688, 0.5, 0.4688, 1.0, 0.4844, 1.0, 0.4844, 0.75, 0.4688, 0.75, 0.4844, 1.0, 0.5, 1.0, 0.5, 0.75, 0.4844, 0.75, 0.5, 0.75, 0.5156, 0.75, 0.5156, 0.5, 0.5, 0.5, 0.5, 1.0, 0.5156, 1.0, 0.5156, 0.75, 0.5, 0.75, 0.5156, 1.0, 0.5312, 1.0, 0.5312, 0.75, 0.5156, 0.75, 0.09223, 0.1846, 0.02827, 0.1582, 0.05045, 0.1167, 0.08029, 0.08029, 0.1167, 0.05045, 0.1582, 0.02827, 0.2032, 0.01461, 0.25, 0.01, 0.2968, 0.01461, 0.3418, 0.02827, 0.3833, 0.05045, 0.4197, 0.08029, 0.4496, 0.1167, 0.4717, 0.1582, 0.4078, 0.1846, 0.392, 0.1551, 0.3708, 0.1292, 0.3449, 0.108, 0.3154, 0.09223, 0.2833, 0.08251, 0.2667, 0.08087, 0.2333, 0.08087, 0.2167, 0.08251, 0.1846, 0.09223, 0.1551, 0.108, 0.1292, 0.1292, 0.108, 0.1551])
me_cylinder_008.materials.append(mat_material_003)
me_cylinder_008.update()

# ---- objects
ob_light = bpy.data.objects.new('Light', light_light)
ob_camera = bpy.data.objects.new('Camera', cam_camera)
ob_cylinder = bpy.data.objects.new('Cylinder', me_cylinder)
ob_cylinder_001 = bpy.data.objects.new('Cylinder.001', me_cylinder_001)
ob_cylinder_002 = bpy.data.objects.new('Cylinder.002', me_cylinder_008)

# ---- transforms, parenting, visibility, modifiers, constraints
ob_light.location = (13.34, -0.03729, 7.138)
ob_light.rotation_euler = (0.6503, 0.05522, 1.866)
ob_light.lock_rotations_4d = False
ob_light.empty_display_type = 'ARROWS'
ob_light.color = (0.0, 0.0, 0.0, 0.0)
ob_light.lineart.crease_threshold = 0.0
ob_camera.location = (7.359, -6.926, 4.958)
ob_camera.rotation_euler = (1.109, 0.0, 0.8149)
ob_camera.lock_rotations_4d = False
ob_camera.empty_display_type = 'ARROWS'
ob_camera.color = (0.0, 0.0, 0.0, 0.0)
ob_camera.display_type = 'WIRE'
ob_camera.lineart.crease_threshold = 0.0
ob_cylinder.location = (0.0, 0.0, 0.3767)
ob_cylinder_001.location = (0.0, 0.0, 0.8076)
ob_cylinder_001.scale = (3.272, 3.334, 0.236)
ob_cylinder_002.location = (0.0, 0.004933, 0.235)
ob_cylinder_002.scale = (4.556, 4.584, 0.07598)

# ---- collection membership
col_collection.objects.link(ob_light)
col_collection.objects.link(ob_camera)
col_collection.objects.link(ob_cylinder)
col_collection.objects.link(ob_cylinder_001)
col_collection.objects.link(ob_cylinder_002)

# ---- scene / render settings (as saved in the file)
scene.camera = ob_camera
scene.frame_start = 1; scene.frame_end = 250; scene.frame_set(1)
scene.render.engine = 'BLENDER_EEVEE_NEXT'
scene.cycles.sampling_pattern = 'TABULATED_SOBOL'
scene.view_settings.view_transform = 'Filmic'
bpy.context.view_layer.update()
